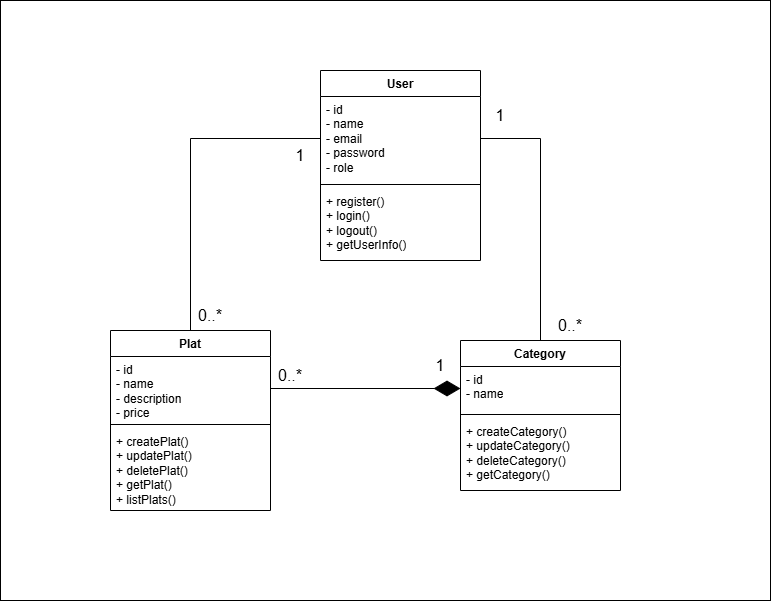

The diagram above was exported from draw.io. Its source (the exported page's mxGraphModel, read from the mxfile embedded in the PNG):
<mxGraphModel dx="1850" dy="2223" grid="1" gridSize="10" guides="1" tooltips="1" connect="1" arrows="1" fold="1" page="1" pageScale="1" pageWidth="827" pageHeight="1169" math="0" shadow="0">
  <root>
    <mxCell id="0" />
    <mxCell id="1" parent="0" />
    <mxCell id="uOA1IEtp8znQjxWIpi0X-2" parent="1" style="rounded=0;whiteSpace=wrap;html=1;" value="" vertex="1">
      <mxGeometry height="600" width="770" x="50" y="130" as="geometry" />
    </mxCell>
    <mxCell id="2PmHKPByx2Ry7HETs2wR-38" parent="1" style="swimlane;fontStyle=1;align=center;verticalAlign=top;childLayout=stackLayout;horizontal=1;startSize=26;horizontalStack=0;resizeParent=1;resizeParentMax=0;resizeLast=0;collapsible=1;marginBottom=0;whiteSpace=wrap;html=1;" value="User" vertex="1">
      <mxGeometry height="190" width="160" x="370" y="200" as="geometry" />
    </mxCell>
    <mxCell id="2PmHKPByx2Ry7HETs2wR-39" parent="2PmHKPByx2Ry7HETs2wR-38" style="text;strokeColor=none;fillColor=none;align=left;verticalAlign=top;spacingLeft=4;spacingRight=4;overflow=hidden;rotatable=0;points=[[0,0.5],[1,0.5]];portConstraint=eastwest;whiteSpace=wrap;html=1;" value="- id&amp;nbsp;&lt;br&gt;- name&amp;nbsp;&lt;br&gt;- email&amp;nbsp;&lt;br&gt;- password&amp;nbsp;&lt;br&gt;- role&amp;nbsp;" vertex="1">
      <mxGeometry height="84" width="160" y="26" as="geometry" />
    </mxCell>
    <mxCell id="2PmHKPByx2Ry7HETs2wR-40" parent="2PmHKPByx2Ry7HETs2wR-38" style="line;strokeWidth=1;fillColor=none;align=left;verticalAlign=middle;spacingTop=-1;spacingLeft=3;spacingRight=3;rotatable=0;labelPosition=right;points=[];portConstraint=eastwest;strokeColor=inherit;" value="" vertex="1">
      <mxGeometry height="8" width="160" y="110" as="geometry" />
    </mxCell>
    <mxCell id="2PmHKPByx2Ry7HETs2wR-41" parent="2PmHKPByx2Ry7HETs2wR-38" style="text;strokeColor=none;fillColor=none;align=left;verticalAlign=top;spacingLeft=4;spacingRight=4;overflow=hidden;rotatable=0;points=[[0,0.5],[1,0.5]];portConstraint=eastwest;whiteSpace=wrap;html=1;" value="+ register()&lt;br&gt;+ login()&lt;br&gt;+ logout()&lt;br&gt;+ getUserInfo()" vertex="1">
      <mxGeometry height="72" width="160" y="118" as="geometry" />
    </mxCell>
    <mxCell id="2PmHKPByx2Ry7HETs2wR-42" parent="1" style="swimlane;fontStyle=1;align=center;verticalAlign=top;childLayout=stackLayout;horizontal=1;startSize=26;horizontalStack=0;resizeParent=1;resizeParentMax=0;resizeLast=0;collapsible=1;marginBottom=0;whiteSpace=wrap;html=1;" value="Category" vertex="1">
      <mxGeometry height="150" width="160" x="510" y="470" as="geometry" />
    </mxCell>
    <mxCell id="2PmHKPByx2Ry7HETs2wR-43" parent="2PmHKPByx2Ry7HETs2wR-42" style="text;strokeColor=none;fillColor=none;align=left;verticalAlign=top;spacingLeft=4;spacingRight=4;overflow=hidden;rotatable=0;points=[[0,0.5],[1,0.5]];portConstraint=eastwest;whiteSpace=wrap;html=1;" value="- id&amp;nbsp;&lt;div&gt;- name&lt;/div&gt;" vertex="1">
      <mxGeometry height="44" width="160" y="26" as="geometry" />
    </mxCell>
    <mxCell id="2PmHKPByx2Ry7HETs2wR-44" parent="2PmHKPByx2Ry7HETs2wR-42" style="line;strokeWidth=1;fillColor=none;align=left;verticalAlign=middle;spacingTop=-1;spacingLeft=3;spacingRight=3;rotatable=0;labelPosition=right;points=[];portConstraint=eastwest;strokeColor=inherit;" value="" vertex="1">
      <mxGeometry height="8" width="160" y="70" as="geometry" />
    </mxCell>
    <mxCell id="2PmHKPByx2Ry7HETs2wR-45" parent="2PmHKPByx2Ry7HETs2wR-42" style="text;strokeColor=none;fillColor=none;align=left;verticalAlign=top;spacingLeft=4;spacingRight=4;overflow=hidden;rotatable=0;points=[[0,0.5],[1,0.5]];portConstraint=eastwest;whiteSpace=wrap;html=1;" value="+ createCategory()&lt;br&gt;+ updateCategory()&lt;br&gt;+ deleteCategory()&lt;br&gt;+ getCategory()" vertex="1">
      <mxGeometry height="72" width="160" y="78" as="geometry" />
    </mxCell>
    <mxCell id="2PmHKPByx2Ry7HETs2wR-46" parent="1" style="swimlane;fontStyle=1;align=center;verticalAlign=top;childLayout=stackLayout;horizontal=1;startSize=26;horizontalStack=0;resizeParent=1;resizeParentMax=0;resizeLast=0;collapsible=1;marginBottom=0;whiteSpace=wrap;html=1;" value="Plat" vertex="1">
      <mxGeometry height="180" width="160" x="160" y="460" as="geometry" />
    </mxCell>
    <mxCell id="2PmHKPByx2Ry7HETs2wR-47" parent="2PmHKPByx2Ry7HETs2wR-46" style="text;strokeColor=none;fillColor=none;align=left;verticalAlign=top;spacingLeft=4;spacingRight=4;overflow=hidden;rotatable=0;points=[[0,0.5],[1,0.5]];portConstraint=eastwest;whiteSpace=wrap;html=1;" value="- id&amp;nbsp;&lt;br&gt;- name&amp;nbsp;&lt;br&gt;- description&amp;nbsp;&lt;br&gt;- price&amp;nbsp;" vertex="1">
      <mxGeometry height="64" width="160" y="26" as="geometry" />
    </mxCell>
    <mxCell id="2PmHKPByx2Ry7HETs2wR-48" parent="2PmHKPByx2Ry7HETs2wR-46" style="line;strokeWidth=1;fillColor=none;align=left;verticalAlign=middle;spacingTop=-1;spacingLeft=3;spacingRight=3;rotatable=0;labelPosition=right;points=[];portConstraint=eastwest;strokeColor=inherit;" value="" vertex="1">
      <mxGeometry height="8" width="160" y="90" as="geometry" />
    </mxCell>
    <mxCell id="2PmHKPByx2Ry7HETs2wR-49" parent="2PmHKPByx2Ry7HETs2wR-46" style="text;strokeColor=none;fillColor=none;align=left;verticalAlign=top;spacingLeft=4;spacingRight=4;overflow=hidden;rotatable=0;points=[[0,0.5],[1,0.5]];portConstraint=eastwest;whiteSpace=wrap;html=1;" value="+ createPlat()&lt;br&gt;+ updatePlat()&lt;br&gt;+ deletePlat()&lt;br&gt;+ getPlat()&lt;br&gt;+ listPlats()" vertex="1">
      <mxGeometry height="82" width="160" y="98" as="geometry" />
    </mxCell>
    <mxCell id="2PmHKPByx2Ry7HETs2wR-51" edge="1" parent="1" source="2PmHKPByx2Ry7HETs2wR-46" style="endArrow=none;html=1;rounded=0;fontSize=12;startSize=8;endSize=8;exitX=0.5;exitY=0;exitDx=0;exitDy=0;entryX=0;entryY=0.5;entryDx=0;entryDy=0;edgeStyle=orthogonalEdgeStyle;" target="2PmHKPByx2Ry7HETs2wR-39" value="">
      <mxGeometry height="50" relative="1" width="50" as="geometry">
        <mxPoint x="360" y="500" as="sourcePoint" />
        <mxPoint x="410" y="450" as="targetPoint" />
      </mxGeometry>
    </mxCell>
    <mxCell id="2PmHKPByx2Ry7HETs2wR-52" edge="1" parent="1" source="2PmHKPByx2Ry7HETs2wR-39" style="endArrow=none;html=1;rounded=0;fontSize=12;startSize=8;endSize=8;exitX=1;exitY=0.5;exitDx=0;exitDy=0;entryX=0.5;entryY=0;entryDx=0;entryDy=0;edgeStyle=orthogonalEdgeStyle;" target="2PmHKPByx2Ry7HETs2wR-42" value="">
      <mxGeometry height="50" relative="1" width="50" as="geometry">
        <mxPoint x="470" y="500" as="sourcePoint" />
        <mxPoint x="520" y="450" as="targetPoint" />
      </mxGeometry>
    </mxCell>
    <mxCell id="2PmHKPByx2Ry7HETs2wR-53" parent="1" style="text;html=1;whiteSpace=wrap;strokeColor=none;fillColor=none;align=center;verticalAlign=middle;rounded=0;fontSize=16;" value="1" vertex="1">
      <mxGeometry height="30" width="60" x="460" y="480" as="geometry" />
    </mxCell>
    <mxCell id="2PmHKPByx2Ry7HETs2wR-54" parent="1" style="text;html=1;whiteSpace=wrap;strokeColor=none;fillColor=none;align=center;verticalAlign=middle;rounded=0;fontSize=16;" value="0..*" vertex="1">
      <mxGeometry height="30" width="60" x="310" y="490" as="geometry" />
    </mxCell>
    <mxCell id="2PmHKPByx2Ry7HETs2wR-55" parent="1" style="text;html=1;whiteSpace=wrap;strokeColor=none;fillColor=none;align=center;verticalAlign=middle;rounded=0;fontSize=16;" value="0..*" vertex="1">
      <mxGeometry height="30" width="60" x="230" y="430" as="geometry" />
    </mxCell>
    <mxCell id="2PmHKPByx2Ry7HETs2wR-56" parent="1" style="text;html=1;whiteSpace=wrap;strokeColor=none;fillColor=none;align=center;verticalAlign=middle;rounded=0;fontSize=16;" value="1" vertex="1">
      <mxGeometry height="30" width="60" x="320" y="270" as="geometry" />
    </mxCell>
    <mxCell id="2PmHKPByx2Ry7HETs2wR-57" parent="1" style="text;html=1;whiteSpace=wrap;strokeColor=none;fillColor=none;align=center;verticalAlign=middle;rounded=0;fontSize=16;" value="1" vertex="1">
      <mxGeometry height="30" width="60" x="520" y="230" as="geometry" />
    </mxCell>
    <mxCell id="2PmHKPByx2Ry7HETs2wR-58" parent="1" style="text;html=1;whiteSpace=wrap;strokeColor=none;fillColor=none;align=center;verticalAlign=middle;rounded=0;fontSize=16;" value="0..*" vertex="1">
      <mxGeometry height="30" width="60" x="590" y="440" as="geometry" />
    </mxCell>
    <mxCell id="uOA1IEtp8znQjxWIpi0X-1" edge="1" parent="1" source="2PmHKPByx2Ry7HETs2wR-47" style="endArrow=diamondThin;endFill=1;endSize=24;html=1;rounded=0;fontSize=12;exitX=1;exitY=0.5;exitDx=0;exitDy=0;entryX=0;entryY=0.5;entryDx=0;entryDy=0;edgeStyle=orthogonalEdgeStyle;" target="2PmHKPByx2Ry7HETs2wR-43" value="">
      <mxGeometry relative="1" width="160" as="geometry">
        <mxPoint x="390" y="659" as="sourcePoint" />
        <mxPoint x="480" y="600" as="targetPoint" />
      </mxGeometry>
    </mxCell>
  </root>
</mxGraphModel>